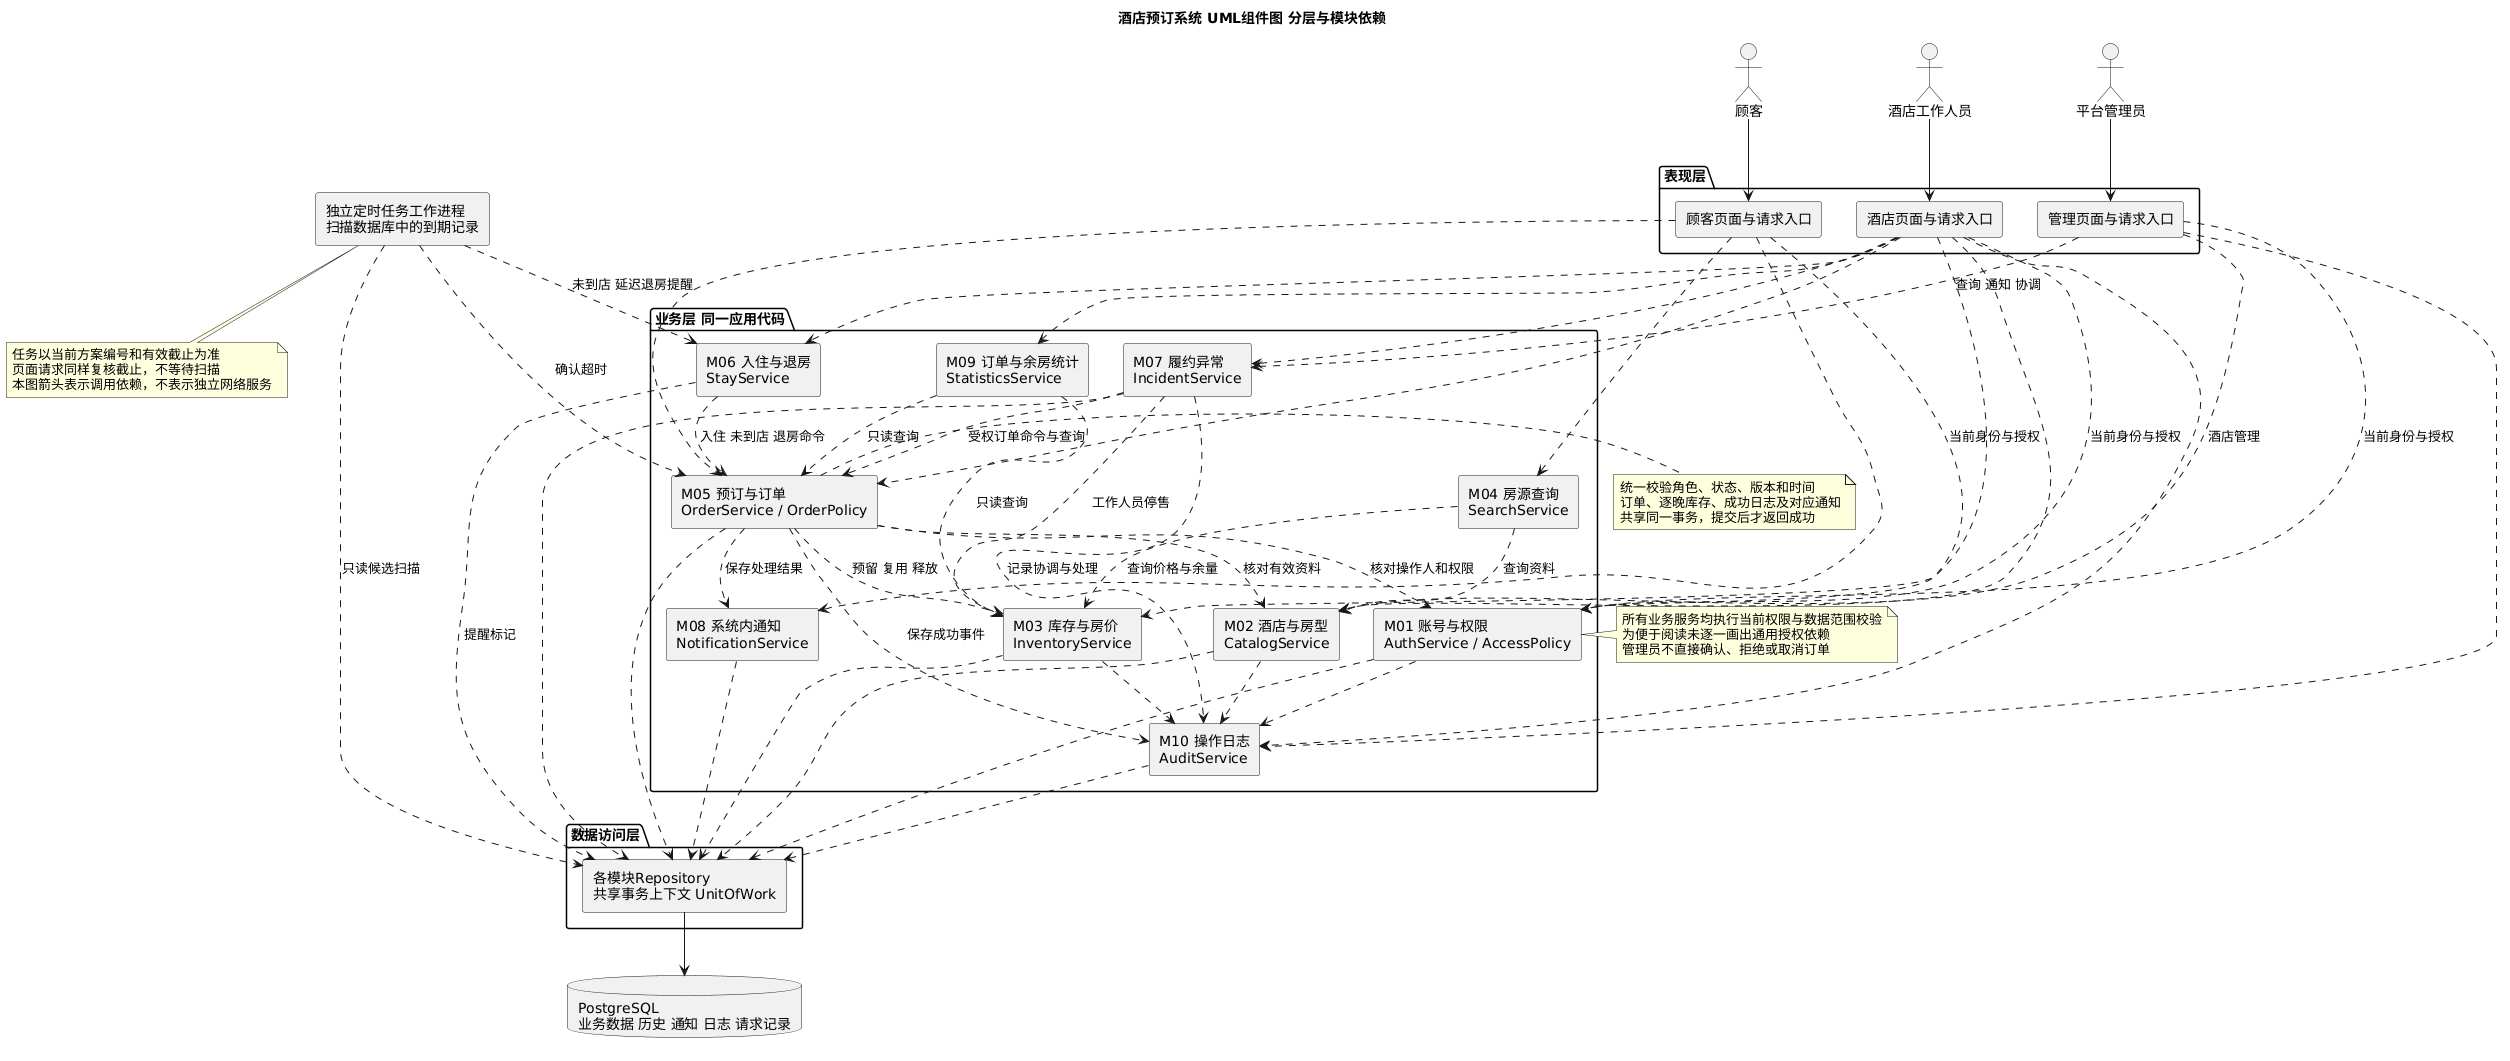

The diagram above was rendered by PlantUML. Its source (embedded in the PNG):
@startuml
title 酒店预订系统 UML组件图 分层与模块依赖
skinparam componentStyle rectangle
skinparam shadowing false
top to bottom direction

actor "顾客" as Customer
actor "酒店工作人员" as Staff
actor "平台管理员" as Admin

package "表现层" {
  component "顾客页面与请求入口" as CustomerUI
  component "酒店页面与请求入口" as StaffUI
  component "管理页面与请求入口" as AdminUI
}

component "独立定时任务工作进程\n扫描数据库中的到期记录" as Scheduler

package "业务层 同一应用代码" {
  component "M01 账号与权限\nAuthService / AccessPolicy" as Auth
  component "M02 酒店与房型\nCatalogService" as Catalog
  component "M03 库存与房价\nInventoryService" as Inventory
  component "M04 房源查询\nSearchService" as Search
  component "M05 预订与订单\nOrderService / OrderPolicy" as Orders
  component "M06 入住与退房\nStayService" as Stay
  component "M07 履约异常\nIncidentService" as Incident
  component "M08 系统内通知\nNotificationService" as Notice
  component "M09 订单与余房统计\nStatisticsService" as Stats
  component "M10 操作日志\nAuditService" as Audit
}

package "数据访问层" {
  component "各模块Repository\n共享事务上下文 UnitOfWork" as DataAccess
}
database "PostgreSQL\n业务数据 历史 通知 日志 请求记录" as DB

Customer --> CustomerUI
Staff --> StaffUI
Admin --> AdminUI
CustomerUI ..> Auth : 当前身份与授权
StaffUI ..> Auth : 当前身份与授权
AdminUI ..> Auth : 当前身份与授权
CustomerUI ..> Search
CustomerUI ..> Orders
CustomerUI ..> Notice
StaffUI ..> Catalog
StaffUI ..> Inventory
StaffUI ..> Orders
StaffUI ..> Stay
StaffUI ..> Incident
StaffUI ..> Stats
StaffUI ..> Audit
AdminUI ..> Catalog : 酒店管理
AdminUI ..> Incident : 查询 通知 协调
AdminUI ..> Audit

Search ..> Catalog : 查询资料
Search ..> Inventory : 查询价格与余量
Orders ..> Auth : 核对操作人和权限
Orders ..> Catalog : 核对有效资料
Orders ..> Inventory : 预留 复用 释放
Orders ..> Notice : 保存处理结果
Orders ..> Audit : 保存成功事件
Stay ..> Orders : 入住 未到店 退房命令
Incident ..> Orders : 受权订单命令与查询
Incident ..> Inventory : 工作人员停售
Incident ..> Audit : 记录协调与处理
Stats ..> Orders : 只读查询
Stats ..> Inventory : 只读查询
Catalog ..> Audit
Inventory ..> Audit
Auth ..> Audit

Scheduler ..> Orders : 确认超时
Scheduler ..> Stay : 未到店 延迟退房提醒

Auth ..> DataAccess
Catalog ..> DataAccess
Inventory ..> DataAccess
Orders ..> DataAccess
Stay ..> DataAccess : 提醒标记
Incident ..> DataAccess
Notice ..> DataAccess
Audit ..> DataAccess
Scheduler ..> DataAccess : 只读候选扫描
DataAccess --> DB

note right of Orders
  统一校验角色、状态、版本和时间
  订单、逐晚库存、成功日志及对应通知
  共享同一事务，提交后才返回成功
end note

note right of Auth
  所有业务服务均执行当前权限与数据范围校验
  为便于阅读未逐一画出通用授权依赖
  管理员不直接确认、拒绝或取消订单
end note

note bottom of Scheduler
  任务以当前方案编号和有效截止为准
  页面请求同样复核截止，不等待扫描
  本图箭头表示调用依赖，不表示独立网络服务
end note
@enduml